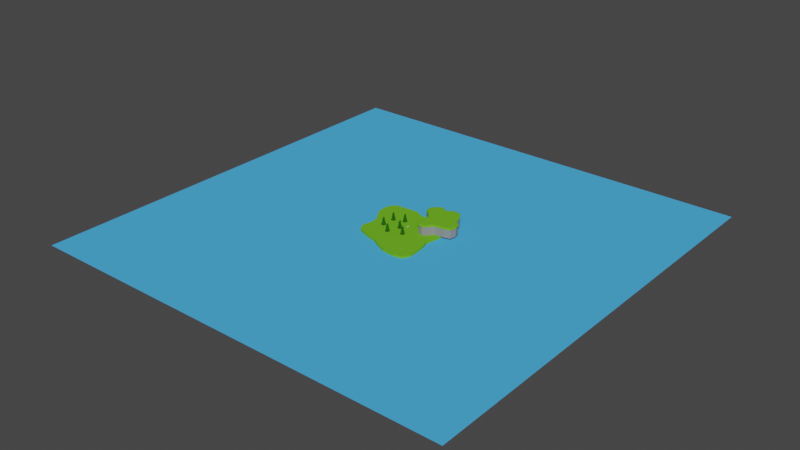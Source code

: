 # Source: env1.blend  (saved by Blender 2.81.16; exported with 4.5.12 LTS)
import bpy
from mathutils import Matrix  # noqa: F401  (used for matrix-valued properties, if any)

bpy.ops.wm.read_factory_settings(use_empty=True)
scene = bpy.context.scene
scene.name = 'Scene'

# ---- collections
col_collection = bpy.data.collections.new('Collection'); scene.collection.children.link(col_collection)
col_trees = bpy.data.collections.new('Trees'); scene.collection.children.link(col_trees)

# ---- materials (node trees are filled in below, after node groups)
mat_ground = bpy.data.materials.new('Ground')
mat_ground.use_transparent_shadow = False
mat_water = bpy.data.materials.new('Water')
mat_water.use_transparent_shadow = False
mat_leaves = bpy.data.materials.new('Leaves')
mat_leaves.use_transparent_shadow = False
mat_bark = bpy.data.materials.new('Bark')
mat_bark.use_transparent_shadow = False
mat_leaves_001 = bpy.data.materials.new('Leaves.001')
mat_leaves_001.use_transparent_shadow = False
mat_bark_001 = bpy.data.materials.new('Bark.001')
mat_bark_001.use_transparent_shadow = False
mat_leaves_002 = bpy.data.materials.new('Leaves.002')
mat_leaves_002.use_transparent_shadow = False
mat_bark_002 = bpy.data.materials.new('Bark.002')
mat_bark_002.use_transparent_shadow = False
mat_leaves_003 = bpy.data.materials.new('Leaves.003')
mat_leaves_003.use_transparent_shadow = False
mat_bark_003 = bpy.data.materials.new('Bark.003')
mat_bark_003.use_transparent_shadow = False
mat_leaves_004 = bpy.data.materials.new('Leaves.004')
mat_leaves_004.use_transparent_shadow = False
mat_bark_004 = bpy.data.materials.new('Bark.004')
mat_bark_004.use_transparent_shadow = False
mat_leaves_005 = bpy.data.materials.new('Leaves.005')
mat_leaves_005.use_transparent_shadow = False
mat_bark_005 = bpy.data.materials.new('Bark.005')
mat_bark_005.use_transparent_shadow = False
mat_material_001 = bpy.data.materials.new('Material.001')
mat_material_001.use_transparent_shadow = False

# ---- material node trees
mat_ground.use_nodes = True; mat_ground.node_tree.nodes.clear()
_N = mat_ground.node_tree.nodes; _L = mat_ground.node_tree.links
n0 = _N.new('ShaderNodeOutputMaterial'); n0.name = 'Material Output'; n0.location = (300, 300)
n1 = _N.new('ShaderNodeBsdfPrincipled'); n1.name = 'Principled BSDF'; n1.location = (10, 300)
n1.distribution = 'GGX'
n1.subsurface_method = 'BURLEY'
n1.inputs[0].default_value = (0.1559, 0.4793, 0.02122, 1.0)
n1.inputs[3].default_value = 1.45
n1.inputs[13].default_value = 0.0
n1.inputs[27].default_value = (0.0, 0.0, 0.0, 1.0)
n1.inputs[28].default_value = 1.0
_L.new(n1.outputs[0], n0.inputs[0])
n0.is_active_output = True
mat_water.use_nodes = True; mat_water.node_tree.nodes.clear()
_N = mat_water.node_tree.nodes; _L = mat_water.node_tree.links
n0 = _N.new('ShaderNodeOutputMaterial'); n0.name = 'Material Output'; n0.location = (300, 300)
n1 = _N.new('ShaderNodeBsdfPrincipled'); n1.name = 'Principled BSDF'; n1.location = (10, 300)
n1.distribution = 'GGX'
n1.subsurface_method = 'BURLEY'
n1.inputs[0].default_value = (0.07421, 0.4397, 0.8963, 1.0)
n1.inputs[3].default_value = 1.45
n1.inputs[13].default_value = 0.0
n1.inputs[27].default_value = (0.0, 0.0, 0.0, 1.0)
n1.inputs[28].default_value = 1.0
_L.new(n1.outputs[0], n0.inputs[0])
n0.is_active_output = True
mat_leaves.use_nodes = True; mat_leaves.node_tree.nodes.clear()
_N = mat_leaves.node_tree.nodes; _L = mat_leaves.node_tree.links
n0 = _N.new('ShaderNodeOutputMaterial'); n0.name = 'Material Output'; n0.location = (300, 300)
n1 = _N.new('ShaderNodeBsdfPrincipled'); n1.name = 'Principled BSDF'; n1.location = (10, 300)
n1.distribution = 'GGX'
n1.subsurface_method = 'BURLEY'
n1.inputs[0].default_value = (0.01764, 0.1095, 0.006049, 1.0)
n1.inputs[3].default_value = 1.45
n1.inputs[13].default_value = 0.0
n1.inputs[27].default_value = (0.0, 0.0, 0.0, 1.0)
n1.inputs[28].default_value = 1.0
_L.new(n1.outputs[0], n0.inputs[0])
n0.is_active_output = True
mat_bark.use_nodes = True; mat_bark.node_tree.nodes.clear()
_N = mat_bark.node_tree.nodes; _L = mat_bark.node_tree.links
n0 = _N.new('ShaderNodeOutputMaterial'); n0.name = 'Material Output'; n0.location = (300, 300)
n1 = _N.new('ShaderNodeBsdfPrincipled'); n1.name = 'Principled BSDF'; n1.location = (10, 300)
n1.distribution = 'GGX'
n1.subsurface_method = 'BURLEY'
n1.inputs[0].default_value = (0.2346, 0.09759, 0.02843, 1.0)
n1.inputs[3].default_value = 1.45
n1.inputs[13].default_value = 0.0
n1.inputs[27].default_value = (0.0, 0.0, 0.0, 1.0)
n1.inputs[28].default_value = 1.0
_L.new(n1.outputs[0], n0.inputs[0])
n0.is_active_output = True
mat_leaves_001.use_nodes = True; mat_leaves_001.node_tree.nodes.clear()
_N = mat_leaves_001.node_tree.nodes; _L = mat_leaves_001.node_tree.links
n0 = _N.new('ShaderNodeOutputMaterial'); n0.name = 'Material Output'; n0.location = (300, 300)
n1 = _N.new('ShaderNodeBsdfPrincipled'); n1.name = 'Principled BSDF'; n1.location = (10, 300)
n1.distribution = 'GGX'
n1.subsurface_method = 'BURLEY'
n1.inputs[0].default_value = (0.01764, 0.1095, 0.006049, 1.0)
n1.inputs[3].default_value = 1.45
n1.inputs[13].default_value = 0.0
n1.inputs[27].default_value = (0.0, 0.0, 0.0, 1.0)
n1.inputs[28].default_value = 1.0
_L.new(n1.outputs[0], n0.inputs[0])
n0.is_active_output = True
mat_bark_001.use_nodes = True; mat_bark_001.node_tree.nodes.clear()
_N = mat_bark_001.node_tree.nodes; _L = mat_bark_001.node_tree.links
n0 = _N.new('ShaderNodeOutputMaterial'); n0.name = 'Material Output'; n0.location = (300, 300)
n1 = _N.new('ShaderNodeBsdfPrincipled'); n1.name = 'Principled BSDF'; n1.location = (10, 300)
n1.distribution = 'GGX'
n1.subsurface_method = 'BURLEY'
n1.inputs[0].default_value = (0.2346, 0.09759, 0.02843, 1.0)
n1.inputs[3].default_value = 1.45
n1.inputs[13].default_value = 0.0
n1.inputs[27].default_value = (0.0, 0.0, 0.0, 1.0)
n1.inputs[28].default_value = 1.0
_L.new(n1.outputs[0], n0.inputs[0])
n0.is_active_output = True
mat_leaves_002.use_nodes = True; mat_leaves_002.node_tree.nodes.clear()
_N = mat_leaves_002.node_tree.nodes; _L = mat_leaves_002.node_tree.links
n0 = _N.new('ShaderNodeOutputMaterial'); n0.name = 'Material Output'; n0.location = (300, 300)
n1 = _N.new('ShaderNodeBsdfPrincipled'); n1.name = 'Principled BSDF'; n1.location = (10, 300)
n1.distribution = 'GGX'
n1.subsurface_method = 'BURLEY'
n1.inputs[0].default_value = (0.01764, 0.1095, 0.006049, 1.0)
n1.inputs[3].default_value = 1.45
n1.inputs[13].default_value = 0.0
n1.inputs[27].default_value = (0.0, 0.0, 0.0, 1.0)
n1.inputs[28].default_value = 1.0
_L.new(n1.outputs[0], n0.inputs[0])
n0.is_active_output = True
mat_bark_002.use_nodes = True; mat_bark_002.node_tree.nodes.clear()
_N = mat_bark_002.node_tree.nodes; _L = mat_bark_002.node_tree.links
n0 = _N.new('ShaderNodeOutputMaterial'); n0.name = 'Material Output'; n0.location = (300, 300)
n1 = _N.new('ShaderNodeBsdfPrincipled'); n1.name = 'Principled BSDF'; n1.location = (10, 300)
n1.distribution = 'GGX'
n1.subsurface_method = 'BURLEY'
n1.inputs[0].default_value = (0.2346, 0.09759, 0.02843, 1.0)
n1.inputs[3].default_value = 1.45
n1.inputs[13].default_value = 0.0
n1.inputs[27].default_value = (0.0, 0.0, 0.0, 1.0)
n1.inputs[28].default_value = 1.0
_L.new(n1.outputs[0], n0.inputs[0])
n0.is_active_output = True
mat_leaves_003.use_nodes = True; mat_leaves_003.node_tree.nodes.clear()
_N = mat_leaves_003.node_tree.nodes; _L = mat_leaves_003.node_tree.links
n0 = _N.new('ShaderNodeOutputMaterial'); n0.name = 'Material Output'; n0.location = (300, 300)
n1 = _N.new('ShaderNodeBsdfPrincipled'); n1.name = 'Principled BSDF'; n1.location = (10, 300)
n1.distribution = 'GGX'
n1.subsurface_method = 'BURLEY'
n1.inputs[0].default_value = (0.01764, 0.1095, 0.006049, 1.0)
n1.inputs[3].default_value = 1.45
n1.inputs[13].default_value = 0.0
n1.inputs[27].default_value = (0.0, 0.0, 0.0, 1.0)
n1.inputs[28].default_value = 1.0
_L.new(n1.outputs[0], n0.inputs[0])
n0.is_active_output = True
mat_bark_003.use_nodes = True; mat_bark_003.node_tree.nodes.clear()
_N = mat_bark_003.node_tree.nodes; _L = mat_bark_003.node_tree.links
n0 = _N.new('ShaderNodeOutputMaterial'); n0.name = 'Material Output'; n0.location = (300, 300)
n1 = _N.new('ShaderNodeBsdfPrincipled'); n1.name = 'Principled BSDF'; n1.location = (10, 300)
n1.distribution = 'GGX'
n1.subsurface_method = 'BURLEY'
n1.inputs[0].default_value = (0.2346, 0.09759, 0.02843, 1.0)
n1.inputs[3].default_value = 1.45
n1.inputs[13].default_value = 0.0
n1.inputs[27].default_value = (0.0, 0.0, 0.0, 1.0)
n1.inputs[28].default_value = 1.0
_L.new(n1.outputs[0], n0.inputs[0])
n0.is_active_output = True
mat_leaves_004.use_nodes = True; mat_leaves_004.node_tree.nodes.clear()
_N = mat_leaves_004.node_tree.nodes; _L = mat_leaves_004.node_tree.links
n0 = _N.new('ShaderNodeOutputMaterial'); n0.name = 'Material Output'; n0.location = (300, 300)
n1 = _N.new('ShaderNodeBsdfPrincipled'); n1.name = 'Principled BSDF'; n1.location = (10, 300)
n1.distribution = 'GGX'
n1.subsurface_method = 'BURLEY'
n1.inputs[0].default_value = (0.01764, 0.1095, 0.006049, 1.0)
n1.inputs[3].default_value = 1.45
n1.inputs[13].default_value = 0.0
n1.inputs[27].default_value = (0.0, 0.0, 0.0, 1.0)
n1.inputs[28].default_value = 1.0
_L.new(n1.outputs[0], n0.inputs[0])
n0.is_active_output = True
mat_bark_004.use_nodes = True; mat_bark_004.node_tree.nodes.clear()
_N = mat_bark_004.node_tree.nodes; _L = mat_bark_004.node_tree.links
n0 = _N.new('ShaderNodeOutputMaterial'); n0.name = 'Material Output'; n0.location = (300, 300)
n1 = _N.new('ShaderNodeBsdfPrincipled'); n1.name = 'Principled BSDF'; n1.location = (10, 300)
n1.distribution = 'GGX'
n1.subsurface_method = 'BURLEY'
n1.inputs[0].default_value = (0.2346, 0.09759, 0.02843, 1.0)
n1.inputs[3].default_value = 1.45
n1.inputs[13].default_value = 0.0
n1.inputs[27].default_value = (0.0, 0.0, 0.0, 1.0)
n1.inputs[28].default_value = 1.0
_L.new(n1.outputs[0], n0.inputs[0])
n0.is_active_output = True
mat_leaves_005.use_nodes = True; mat_leaves_005.node_tree.nodes.clear()
_N = mat_leaves_005.node_tree.nodes; _L = mat_leaves_005.node_tree.links
n0 = _N.new('ShaderNodeOutputMaterial'); n0.name = 'Material Output'; n0.location = (300, 300)
n1 = _N.new('ShaderNodeBsdfPrincipled'); n1.name = 'Principled BSDF'; n1.location = (10, 300)
n1.distribution = 'GGX'
n1.subsurface_method = 'BURLEY'
n1.inputs[0].default_value = (0.01764, 0.1095, 0.006049, 1.0)
n1.inputs[3].default_value = 1.45
n1.inputs[13].default_value = 0.0
n1.inputs[27].default_value = (0.0, 0.0, 0.0, 1.0)
n1.inputs[28].default_value = 1.0
_L.new(n1.outputs[0], n0.inputs[0])
n0.is_active_output = True
mat_bark_005.use_nodes = True; mat_bark_005.node_tree.nodes.clear()
_N = mat_bark_005.node_tree.nodes; _L = mat_bark_005.node_tree.links
n0 = _N.new('ShaderNodeOutputMaterial'); n0.name = 'Material Output'; n0.location = (300, 300)
n1 = _N.new('ShaderNodeBsdfPrincipled'); n1.name = 'Principled BSDF'; n1.location = (10, 300)
n1.distribution = 'GGX'
n1.subsurface_method = 'BURLEY'
n1.inputs[0].default_value = (0.2346, 0.09759, 0.02843, 1.0)
n1.inputs[3].default_value = 1.45
n1.inputs[13].default_value = 0.0
n1.inputs[27].default_value = (0.0, 0.0, 0.0, 1.0)
n1.inputs[28].default_value = 1.0
_L.new(n1.outputs[0], n0.inputs[0])
n0.is_active_output = True
mat_material_001.use_nodes = True; mat_material_001.node_tree.nodes.clear()
_N = mat_material_001.node_tree.nodes; _L = mat_material_001.node_tree.links
n0 = _N.new('ShaderNodeOutputMaterial'); n0.name = 'Material Output'; n0.location = (300, 300)
n1 = _N.new('ShaderNodeBsdfPrincipled'); n1.name = 'Principled BSDF'; n1.location = (10, 300)
n1.distribution = 'GGX'
n1.subsurface_method = 'BURLEY'
n1.inputs[0].default_value = (0.2668, 0.2668, 0.2668, 1.0)
n1.inputs[3].default_value = 1.45
n1.inputs[27].default_value = (0.0, 0.0, 0.0, 1.0)
n1.inputs[28].default_value = 1.0
_L.new(n1.outputs[0], n0.inputs[0])
n0.is_active_output = True

# ---- world
world_world = bpy.data.worlds.new('World'); scene.world = world_world
world_world.use_nodes = True; world_world.node_tree.nodes.clear()
_N = world_world.node_tree.nodes; _L = world_world.node_tree.links
n0 = _N.new('ShaderNodeOutputWorld'); n0.name = 'World Output'; n0.location = (300, 300)
n1 = _N.new('ShaderNodeBackground'); n1.name = 'Background'; n1.location = (10, 300)
n1.inputs[0].default_value = (0.05088, 0.05088, 0.05088, 1.0)
_L.new(n1.outputs[0], n0.inputs[0])
n0.is_active_output = True
world_world.color = (0.05088, 0.05088, 0.05088)
world_world.use_sun_shadow = False
world_world.sun_shadow_jitter_overblur = 0.0

# ---- meshes
me_plane = bpy.data.meshes.new('Plane')
me_plane.from_pydata([(-0.2268, 0.8488, 0.0), (-0.4875, 0.8348, 0.0), (-0.7852, 0.8077, 0.0), (-0.03744, 0.7594, 0.0), (-0.7852, 0.8077, -0.05), (-0.4875, 0.8348, -0.05), (-0.2268, 0.8488, -0.05), (-0.03744, 0.7594, -0.05), (0.2046, 0.7624, -0.05), (0.4703, 0.8106, -0.05), (0.7451, 0.7975, -0.05), (0.865, 0.5824, -0.05), (0.849, 0.2464, -0.05), (0.7839, -0.104, -0.05), (0.8409, -0.2914, -0.05), (0.8689, -0.5045, -0.05), (0.8767, -0.7253, -0.05), (0.8023, -0.8837, -0.05), (0.6047, -0.9369, -0.05), (0.3123, -0.9044, -0.05), (0.1022, -0.8112, -0.05), (-0.09192, -0.7031, -0.05), (-0.09192, -0.7031, -0.05), (-0.2914, -0.6465, -0.05), (-0.439, -0.6003, -0.05), (-0.6239, -0.5257, -0.05), (-0.7268, -0.3626, -0.05), (-0.6678, -0.1222, -0.05), (-0.6795, 0.02607, -0.05), (-0.7953, 0.2136, -0.05), (-0.8909, 0.3912, -0.05), (-0.894, 0.6198, -0.05), (0.2046, 0.7624, 0.0), (0.4703, 0.8106, 0.0), (0.7451, 0.7975, 0.0), (0.865, 0.5824, 0.0), (0.849, 0.2464, 0.0), (0.7839, -0.104, 0.0), (0.8409, -0.2914, 0.0), (0.8689, -0.5045, 0.0), (0.8767, -0.7253, 0.0), (0.8023, -0.8837, 0.0), (0.6047, -0.9369, 0.0), (0.3123, -0.9044, 0.0), (0.1022, -0.8112, 0.0), (-0.09192, -0.7031, 0.0), (-0.09192, -0.7031, 0.0), (-0.2914, -0.6465, 0.0), (-0.439, -0.6003, 0.0), (-0.6239, -0.5257, 0.0), (-0.7268, -0.3626, 0.0), (-0.6678, -0.1222, 0.0), (-0.6795, 0.02607, 0.0), (-0.7953, 0.2136, 0.0), (-0.8909, 0.3912, 0.0), (-0.894, 0.6198, 0.0)], [], [(39, 38, 37, 36, 35, 34, 33, 32, 3, 0, 1, 2, 55, 54, 53, 52, 51, 50, 49, 48, 47, 46, 45, 44, 43, 42, 41, 40), (30, 29, 53, 54), (16, 15, 39, 40), (15, 16, 17, 18, 19, 20, 21, 22, 23, 24, 25, 26, 27, 28, 29, 30, 31, 4, 5, 6, 7, 8, 9, 10, 11, 12, 13, 14), (17, 16, 40, 41), (31, 30, 54, 55), (18, 17, 41, 42), (5, 4, 2, 1), (4, 31, 55, 2), (19, 18, 42, 43), (6, 5, 1, 0), (20, 19, 43, 44), (7, 6, 0, 3), (21, 20, 44, 45), (8, 7, 3, 32), (22, 21, 45, 46), (9, 8, 32, 33), (23, 22, 46, 47), (10, 9, 33, 34), (24, 23, 47, 48), (11, 10, 34, 35), (25, 24, 48, 49), (12, 11, 35, 36), (26, 25, 49, 50), (13, 12, 36, 37), (27, 26, 50, 51), (14, 13, 37, 38), (28, 27, 51, 52), (15, 14, 38, 39), (29, 28, 52, 53)])
_uv = me_plane.uv_layers.new(name='UVMap')
_uv.uv.foreach_set('vector', [0.9345, 0.2477, 0.9204, 0.3543, 0.892, 0.448, 0.9245, 0.6232, 0.9325, 0.7912, 0.8726, 0.8987, 0.7352, 0.9053, 0.6023, 0.8812, 0.4813, 0.8797, 0.3866, 0.9244, 0.2562, 0.9174, 0.1074, 0.9039, 0.05301, 0.8099, 0.05454, 0.6956, 0.1024, 0.6068, 0.1603, 0.513, 0.1661, 0.4389, 0.1366, 0.3187, 0.1881, 0.2372, 0.2805, 0.1998, 0.3543, 0.1767, 0.454, 0.1485, 0.454, 0.1485, 0.5511, 0.09441, 0.6561, 0.0478, 0.8024, 0.03153, 0.9012, 0.05817, 0.9383, 0.1374, 0.05454, 0.6956, 0.1024, 0.6068, 0.1024, 0.6068, 0.05454, 0.6956, 0.9383, 0.1374, 0.9345, 0.2477, 0.9345, 0.2477, 0.9383, 0.1374, 0.9345, 0.2477, 0.9383, 0.1374, 0.9012, 0.05817, 0.8024, 0.03153, 0.6561, 0.0478, 0.5511, 0.09441, 0.454, 0.1485, 0.454, 0.1485, 0.3543, 0.1767, 0.2805, 0.1998, 0.1881, 0.2372, 0.1366, 0.3187, 0.1661, 0.4389, 0.1603, 0.513, 0.1024, 0.6068, 0.05454, 0.6956, 0.05301, 0.8099, 0.1074, 0.9039, 0.2562, 0.9174, 0.3866, 0.9244, 0.4813, 0.8797, 0.6023, 0.8812, 0.7352, 0.9053, 0.8726, 0.8987, 0.9325, 0.7912, 0.9245, 0.6232, 0.892, 0.448, 0.9204, 0.3543, 0.9012, 0.05817, 0.9383, 0.1374, 0.9383, 0.1374, 0.9012, 0.05817, 0.05301, 0.8099, 0.05454, 0.6956, 0.05454, 0.6956, 0.05301, 0.8099, 0.8024, 0.03153, 0.9012, 0.05817, 0.9012, 0.05817, 0.8024, 0.03153, 0.2562, 0.9174, 0.1074, 0.9039, 0.1074, 0.9039, 0.2562, 0.9174, 0.1074, 0.9039, 0.05301, 0.8099, 0.05301, 0.8099, 0.1074, 0.9039, 0.6561, 0.0478, 0.8024, 0.03153, 0.8024, 0.03153, 0.6561, 0.0478, 0.3866, 0.9244, 0.2562, 0.9174, 0.2562, 0.9174, 0.3866, 0.9244, 0.5511, 0.09441, 0.6561, 0.0478, 0.6561, 0.0478, 0.5511, 0.09441, 0.4813, 0.8797, 0.3866, 0.9244, 0.3866, 0.9244, 0.4813, 0.8797, 0.454, 0.1485, 0.5511, 0.09441, 0.5511, 0.09441, 0.454, 0.1485, 0.6023, 0.8812, 0.4813, 0.8797, 0.4813, 0.8797, 0.6023, 0.8812, 0.454, 0.1485, 0.454, 0.1485, 0.454, 0.1485, 0.454, 0.1485, 0.7352, 0.9053, 0.6023, 0.8812, 0.6023, 0.8812, 0.7352, 0.9053, 0.3543, 0.1767, 0.454, 0.1485, 0.454, 0.1485, 0.3543, 0.1767, 0.8726, 0.8987, 0.7352, 0.9053, 0.7352, 0.9053, 0.8726, 0.8987, 0.2805, 0.1998, 0.3543, 0.1767, 0.3543, 0.1767, 0.2805, 0.1998, 0.9325, 0.7912, 0.8726, 0.8987, 0.8726, 0.8987, 0.9325, 0.7912, 0.1881, 0.2372, 0.2805, 0.1998, 0.2805, 0.1998, 0.1881, 0.2372, 0.9245, 0.6232, 0.9325, 0.7912, 0.9325, 0.7912, 0.9245, 0.6232, 0.1366, 0.3187, 0.1881, 0.2372, 0.1881, 0.2372, 0.1366, 0.3187, 0.892, 0.448, 0.9245, 0.6232, 0.9245, 0.6232, 0.892, 0.448, 0.1661, 0.4389, 0.1366, 0.3187, 0.1366, 0.3187, 0.1661, 0.4389, 0.9204, 0.3543, 0.892, 0.448, 0.892, 0.448, 0.9204, 0.3543, 0.1603, 0.513, 0.1661, 0.4389, 0.1661, 0.4389, 0.1603, 0.513, 0.9345, 0.2477, 0.9204, 0.3543, 0.9204, 0.3543, 0.9345, 0.2477, 0.1024, 0.6068, 0.1603, 0.513, 0.1603, 0.513, 0.1024, 0.6068])
me_plane.materials.append(mat_ground)
me_plane.use_remesh_fix_poles = True
me_plane.use_remesh_preserve_attributes = False
me_plane.use_mirror_vertex_groups = False
me_plane.update()
me_plane_001 = bpy.data.meshes.new('Plane.001')
me_plane_001.from_pydata([(-1.0, -1.0, 0.0), (1.0, -1.0, 0.0), (-1.0, 1.0, 0.0), (1.0, 1.0, 0.0)], [], [(0, 1, 3, 2)])
_uv = me_plane_001.uv_layers.new(name='UVMap')
_uv.uv.foreach_set('vector', [0.0, 0.0, 1.0, 0.0, 1.0, 1.0, 0.0, 1.0])
me_plane_001.materials.append(mat_water)
me_plane_001.use_remesh_fix_poles = True
me_plane_001.use_remesh_preserve_attributes = False
me_plane_001.use_mirror_vertex_groups = False
me_plane_001.update()
me_plane_002 = bpy.data.meshes.new('Plane.002')
me_plane_002.from_pydata([(-0.1606, 0.006744, 0.0), (0.17, 0.003579, 0.0), (0.2166, 0.3517, 0.0), (0.2552, 0.7284, 0.0), (0.241, 1.115, 0.0), (0.1517, 1.342, 0.0), (0.005688, 1.456, 0.0), (-0.1343, 1.349, 0.0), (-0.2093, 1.108, 0.0), (-0.2337, 0.7727, 0.0), (-0.2113, 0.3549, 0.0), (-0.002189, 0.005227, 0.0), (0.001076, 1.336, 0.0), (-0.002089, 1.114, 0.0), (-0.01158, 0.7563, 0.0), (-0.01158, 0.3543, 0.0)], [], [(4, 5, 6, 12, 13, 14, 15, 11, 1, 2, 3), (11, 15, 14, 13, 12, 6, 7, 8, 9, 10, 0)])
_uv = me_plane_002.uv_layers.new(name='UVMap')
_uv.uv.foreach_set('vector', [0.6778, 0.7974, 0.6081, 0.9114, 0.5037, 0.9699, 0.511, 0.9094, 0.5152, 0.801, 0.5139, 0.616, 0.5215, 0.4114, 0.5049, 0.2403, 0.6335, 0.242, 0.692, 0.4018, 0.711, 0.5996, 0.5049, 0.2403, 0.5215, 0.4114, 0.5139, 0.616, 0.5152, 0.801, 0.511, 0.9094, 0.5037, 0.9699, 0.4341, 0.9146, 0.3787, 0.8133, 0.3455, 0.6218, 0.4008, 0.4129, 0.3866, 0.2388])
me_plane_002.use_remesh_fix_poles = True
me_plane_002.use_remesh_preserve_attributes = False
me_plane_002.use_mirror_vertex_groups = False
me_plane_002.update()
me_cone_004 = bpy.data.meshes.new('Cone.004')
me_cone_004.from_pydata([(-0.03301, -0.01927, 2.206), (-0.6071, -0.693, 0.5247), (-0.8023, -0.8697, 0.6845), (-0.8314, 0.3437, 0.5062), (-1.085, 0.4378, 0.6612), (0.07531, 0.8792, 0.5873), (0.05837, 1.113, 0.7635), (0.86, 0.1735, 0.6559), (1.048, 0.2231, 0.8501), (0.4382, -0.7982, 0.6172), (0.516, -1.002, 0.8012), (0.08254, 0.07269, 4.25), (-0.0115, 0.5905, 2.849), (-0.01409, 0.6514, 2.931), (0.5537, 0.1332, 2.866), (0.6109, 0.1457, 2.949), (0.2961, -0.5445, 2.809), (0.3261, -0.6038, 2.886), (-0.4283, -0.5061, 2.757), (-0.475, -0.5612, 2.83), (-0.6184, 0.1955, 2.782), (-0.6852, 0.2146, 2.857), (-0.03301, -0.01927, 3.541), (-0.07225, 0.6536, 1.479), (-0.058, 0.8536, 1.675), (0.5972, 0.2017, 1.457), (0.7863, 0.2836, 1.647), (0.3807, -0.5704, 1.556), (0.5133, -0.6901, 1.772), (-0.4225, -0.5957, 1.64), (-0.4997, -0.722, 1.879), (-0.7024, 0.1608, 1.593), (-0.8528, 0.232, 1.819), (-0.02209, 0.3689, -0.1137), (-0.06048, 0.1607, 1.377), (0.3349, 0.1096, -0.1137), (0.125, 0.08175, 1.377), (0.1985, -0.3101, -0.1137), (0.1072, -0.1191, 1.377), (-0.2427, -0.3101, -0.1137), (-0.08928, -0.1642, 1.377), (-0.3791, 0.1096, -0.1137), (-0.1929, 0.008731, 1.377)], [], [(10, 0, 2), (6, 0, 8), (8, 0, 10), (4, 0, 6), (2, 0, 4), (2, 4, 3, 1), (4, 6, 5, 3), (6, 8, 7, 5), (8, 10, 9, 7), (10, 2, 1, 9), (1, 3, 5, 7, 9), (21, 11, 13), (17, 11, 19), (19, 11, 21), (15, 11, 17), (13, 11, 15), (13, 15, 14, 12), (15, 17, 16, 14), (17, 19, 18, 16), (19, 21, 20, 18), (21, 13, 12, 20), (12, 14, 16, 18, 20), (32, 22, 24), (28, 22, 30), (30, 22, 32), (26, 22, 28), (24, 22, 26), (24, 26, 25, 23), (26, 28, 27, 25), (28, 30, 29, 27), (30, 32, 31, 29), (32, 24, 23, 31), (23, 25, 27, 29, 31), (33, 34, 36, 35), (35, 36, 38, 37), (37, 38, 40, 39), (36, 34, 42, 40, 38), (39, 40, 42, 41), (41, 42, 34, 33), (33, 35, 37, 39, 41)])
me_cone_004.polygons.foreach_set('material_index', [0, 0, 0, 0, 0, 0, 0, 0, 0, 0, 0, 0, 0, 0, 0, 0, 0, 0, 0, 0, 0, 0, 0, 0, 0, 0, 0, 0, 0, 0, 0, 0, 0, 1, 1, 1, 1, 1, 1, 1])
_uv = me_cone_004.uv_layers.new(name='UVMap')
_uv.uv.foreach_set('vector', [0.04697, 0.316, 0.25, 0.25, 0.25, 0.4635, 0.3755, 0.07729, 0.25, 0.25, 0.1245, 0.07729, 0.1245, 0.07729, 0.25, 0.25, 0.04697, 0.316, 0.453, 0.316, 0.25, 0.25, 0.3755, 0.07729, 0.25, 0.4635, 0.25, 0.25, 0.453, 0.316, 0.25, 0.4635, 0.453, 0.316, 0.4446, 0.3486, 0.2836, 0.4656, 0.453, 0.316, 0.3755, 0.07729, 0.4039, 0.09538, 0.4654, 0.2846, 0.3755, 0.07729, 0.1245, 0.07729, 0.1505, 0.05584, 0.3495, 0.05584, 0.1245, 0.07729, 0.04697, 0.316, 0.03459, 0.2846, 0.09608, 0.09538, 0.04697, 0.316, 0.25, 0.4635, 0.2164, 0.4656, 0.05538, 0.3486, 0.75, 0.4193, 0.911, 0.3023, 0.8495, 0.1131, 0.6505, 0.1131, 0.589, 0.3023, 0.03414, 0.3201, 0.25, 0.25, 0.25, 0.477, 0.3834, 0.06638, 0.25, 0.25, 0.1166, 0.06638, 0.1166, 0.06638, 0.25, 0.25, 0.03414, 0.3201, 0.4659, 0.3201, 0.25, 0.25, 0.3834, 0.06638, 0.25, 0.477, 0.25, 0.25, 0.4659, 0.3201, 0.25, 0.477, 0.4659, 0.3201, 0.4617, 0.3362, 0.2665, 0.478, 0.4659, 0.3201, 0.3834, 0.06638, 0.3974, 0.07527, 0.4719, 0.3047, 0.3834, 0.06638, 0.1166, 0.06638, 0.1294, 0.05584, 0.3706, 0.05584, 0.1166, 0.06638, 0.03414, 0.3201, 0.02806, 0.3047, 0.1026, 0.07527, 0.03414, 0.3201, 0.25, 0.477, 0.2335, 0.478, 0.03827, 0.3362, 0.75, 0.4552, 0.9452, 0.3134, 0.8706, 0.08395, 0.6294, 0.08395, 0.5548, 0.3134, 0.04697, 0.316, 0.25, 0.25, 0.25, 0.4635, 0.3755, 0.07729, 0.25, 0.25, 0.1245, 0.07729, 0.1245, 0.07729, 0.25, 0.25, 0.04697, 0.316, 0.453, 0.316, 0.25, 0.25, 0.3755, 0.07729, 0.25, 0.4635, 0.25, 0.25, 0.453, 0.316, 0.25, 0.4635, 0.453, 0.316, 0.4446, 0.3486, 0.2836, 0.4656, 0.453, 0.316, 0.3755, 0.07729, 0.4039, 0.09538, 0.4654, 0.2846, 0.3755, 0.07729, 0.1245, 0.07729, 0.1505, 0.05584, 0.3495, 0.05584, 0.1245, 0.07729, 0.04697, 0.316, 0.03459, 0.2846, 0.09608, 0.09538, 0.04697, 0.316, 0.25, 0.4635, 0.2164, 0.4656, 0.05538, 0.3486, 0.75, 0.4193, 0.911, 0.3023, 0.8495, 0.1131, 0.6505, 0.1131, 0.589, 0.3023, 1.0, 0.5, 1.0, 1.0, 0.8, 1.0, 0.8, 0.5, 0.8, 0.5, 0.8, 1.0, 0.6, 1.0, 0.6, 0.5, 0.6, 0.5, 0.6, 1.0, 0.4, 1.0, 0.4, 0.5, 0.4783, 0.3242, 0.25, 0.49, 0.02175, 0.3242, 0.1089, 0.05584, 0.3911, 0.05584, 0.4, 0.5, 0.4, 1.0, 0.2, 1.0, 0.2, 0.5, 0.2, 0.5, 0.2, 1.0, 2.98e-08, 1.0, 2.98e-08, 0.5, 0.75, 0.49, 0.9783, 0.3242, 0.8911, 0.05584, 0.6089, 0.05584, 0.5217, 0.3242])
me_cone_004.materials.append(mat_leaves)
me_cone_004.materials.append(mat_bark)
me_cone_004.use_remesh_fix_poles = True
me_cone_004.use_remesh_preserve_attributes = False
me_cone_004.use_mirror_vertex_groups = False
me_cone_004.update()
me_cone_000 = bpy.data.meshes.new('Cone.000')
me_cone_000.from_pydata([(-0.03301, -0.01927, 2.206), (-0.6071, -0.693, 0.5247), (-0.8023, -0.8697, 0.6845), (-0.8314, 0.3437, 0.5062), (-1.085, 0.4378, 0.6612), (0.07531, 0.8792, 0.5873), (0.05837, 1.113, 0.7635), (0.86, 0.1735, 0.6559), (1.048, 0.2231, 0.8501), (0.4382, -0.7982, 0.6172), (0.516, -1.002, 0.8012), (0.08254, 0.07269, 4.25), (-0.0115, 0.5905, 2.849), (-0.01409, 0.6514, 2.931), (0.5537, 0.1332, 2.866), (0.6109, 0.1457, 2.949), (0.2961, -0.5445, 2.809), (0.3261, -0.6038, 2.886), (-0.4283, -0.5061, 2.757), (-0.475, -0.5612, 2.83), (-0.6184, 0.1955, 2.782), (-0.6852, 0.2146, 2.857), (-0.03301, -0.01927, 3.541), (-0.07225, 0.6536, 1.479), (-0.058, 0.8536, 1.675), (0.5972, 0.2017, 1.457), (0.7863, 0.2836, 1.647), (0.3807, -0.5704, 1.556), (0.5133, -0.6901, 1.772), (-0.4225, -0.5957, 1.64), (-0.4997, -0.722, 1.879), (-0.7024, 0.1608, 1.593), (-0.8528, 0.232, 1.819), (-0.02209, 0.3689, -0.1137), (-0.06048, 0.1607, 1.377), (0.3349, 0.1096, -0.1137), (0.125, 0.08175, 1.377), (0.1985, -0.3101, -0.1137), (0.1072, -0.1191, 1.377), (-0.2427, -0.3101, -0.1137), (-0.08928, -0.1642, 1.377), (-0.3791, 0.1096, -0.1137), (-0.1929, 0.008731, 1.377)], [], [(10, 0, 2), (6, 0, 8), (8, 0, 10), (4, 0, 6), (2, 0, 4), (2, 4, 3, 1), (4, 6, 5, 3), (6, 8, 7, 5), (8, 10, 9, 7), (10, 2, 1, 9), (1, 3, 5, 7, 9), (21, 11, 13), (17, 11, 19), (19, 11, 21), (15, 11, 17), (13, 11, 15), (13, 15, 14, 12), (15, 17, 16, 14), (17, 19, 18, 16), (19, 21, 20, 18), (21, 13, 12, 20), (12, 14, 16, 18, 20), (32, 22, 24), (28, 22, 30), (30, 22, 32), (26, 22, 28), (24, 22, 26), (24, 26, 25, 23), (26, 28, 27, 25), (28, 30, 29, 27), (30, 32, 31, 29), (32, 24, 23, 31), (23, 25, 27, 29, 31), (33, 34, 36, 35), (35, 36, 38, 37), (37, 38, 40, 39), (36, 34, 42, 40, 38), (39, 40, 42, 41), (41, 42, 34, 33), (33, 35, 37, 39, 41)])
me_cone_000.polygons.foreach_set('material_index', [0, 0, 0, 0, 0, 0, 0, 0, 0, 0, 0, 0, 0, 0, 0, 0, 0, 0, 0, 0, 0, 0, 0, 0, 0, 0, 0, 0, 0, 0, 0, 0, 0, 1, 1, 1, 1, 1, 1, 1])
_uv = me_cone_000.uv_layers.new(name='UVMap')
_uv.uv.foreach_set('vector', [0.04697, 0.316, 0.25, 0.25, 0.25, 0.4635, 0.3755, 0.07729, 0.25, 0.25, 0.1245, 0.07729, 0.1245, 0.07729, 0.25, 0.25, 0.04697, 0.316, 0.453, 0.316, 0.25, 0.25, 0.3755, 0.07729, 0.25, 0.4635, 0.25, 0.25, 0.453, 0.316, 0.25, 0.4635, 0.453, 0.316, 0.4446, 0.3486, 0.2836, 0.4656, 0.453, 0.316, 0.3755, 0.07729, 0.4039, 0.09538, 0.4654, 0.2846, 0.3755, 0.07729, 0.1245, 0.07729, 0.1505, 0.05584, 0.3495, 0.05584, 0.1245, 0.07729, 0.04697, 0.316, 0.03459, 0.2846, 0.09608, 0.09538, 0.04697, 0.316, 0.25, 0.4635, 0.2164, 0.4656, 0.05538, 0.3486, 0.75, 0.4193, 0.911, 0.3023, 0.8495, 0.1131, 0.6505, 0.1131, 0.589, 0.3023, 0.03414, 0.3201, 0.25, 0.25, 0.25, 0.477, 0.3834, 0.06638, 0.25, 0.25, 0.1166, 0.06638, 0.1166, 0.06638, 0.25, 0.25, 0.03414, 0.3201, 0.4659, 0.3201, 0.25, 0.25, 0.3834, 0.06638, 0.25, 0.477, 0.25, 0.25, 0.4659, 0.3201, 0.25, 0.477, 0.4659, 0.3201, 0.4617, 0.3362, 0.2665, 0.478, 0.4659, 0.3201, 0.3834, 0.06638, 0.3974, 0.07527, 0.4719, 0.3047, 0.3834, 0.06638, 0.1166, 0.06638, 0.1294, 0.05584, 0.3706, 0.05584, 0.1166, 0.06638, 0.03414, 0.3201, 0.02806, 0.3047, 0.1026, 0.07527, 0.03414, 0.3201, 0.25, 0.477, 0.2335, 0.478, 0.03827, 0.3362, 0.75, 0.4552, 0.9452, 0.3134, 0.8706, 0.08395, 0.6294, 0.08395, 0.5548, 0.3134, 0.04697, 0.316, 0.25, 0.25, 0.25, 0.4635, 0.3755, 0.07729, 0.25, 0.25, 0.1245, 0.07729, 0.1245, 0.07729, 0.25, 0.25, 0.04697, 0.316, 0.453, 0.316, 0.25, 0.25, 0.3755, 0.07729, 0.25, 0.4635, 0.25, 0.25, 0.453, 0.316, 0.25, 0.4635, 0.453, 0.316, 0.4446, 0.3486, 0.2836, 0.4656, 0.453, 0.316, 0.3755, 0.07729, 0.4039, 0.09538, 0.4654, 0.2846, 0.3755, 0.07729, 0.1245, 0.07729, 0.1505, 0.05584, 0.3495, 0.05584, 0.1245, 0.07729, 0.04697, 0.316, 0.03459, 0.2846, 0.09608, 0.09538, 0.04697, 0.316, 0.25, 0.4635, 0.2164, 0.4656, 0.05538, 0.3486, 0.75, 0.4193, 0.911, 0.3023, 0.8495, 0.1131, 0.6505, 0.1131, 0.589, 0.3023, 1.0, 0.5, 1.0, 1.0, 0.8, 1.0, 0.8, 0.5, 0.8, 0.5, 0.8, 1.0, 0.6, 1.0, 0.6, 0.5, 0.6, 0.5, 0.6, 1.0, 0.4, 1.0, 0.4, 0.5, 0.4783, 0.3242, 0.25, 0.49, 0.02175, 0.3242, 0.1089, 0.05584, 0.3911, 0.05584, 0.4, 0.5, 0.4, 1.0, 0.2, 1.0, 0.2, 0.5, 0.2, 0.5, 0.2, 1.0, 2.98e-08, 1.0, 2.98e-08, 0.5, 0.75, 0.49, 0.9783, 0.3242, 0.8911, 0.05584, 0.6089, 0.05584, 0.5217, 0.3242])
me_cone_000.materials.append(mat_leaves_001)
me_cone_000.materials.append(mat_bark_001)
me_cone_000.use_remesh_fix_poles = True
me_cone_000.use_remesh_preserve_attributes = False
me_cone_000.use_mirror_vertex_groups = False
me_cone_000.update()
me_cone_001 = bpy.data.meshes.new('Cone.001')
me_cone_001.from_pydata([(-0.03301, -0.01927, 2.206), (-0.6071, -0.693, 0.5247), (-0.8023, -0.8697, 0.6845), (-0.8314, 0.3437, 0.5062), (-1.085, 0.4378, 0.6612), (0.07531, 0.8792, 0.5873), (0.05837, 1.113, 0.7635), (0.86, 0.1735, 0.6559), (1.048, 0.2231, 0.8501), (0.4382, -0.7982, 0.6172), (0.516, -1.002, 0.8012), (0.08254, 0.07269, 4.25), (-0.0115, 0.5905, 2.849), (-0.01409, 0.6514, 2.931), (0.5537, 0.1332, 2.866), (0.6109, 0.1457, 2.949), (0.2961, -0.5445, 2.809), (0.3261, -0.6038, 2.886), (-0.4283, -0.5061, 2.757), (-0.475, -0.5612, 2.83), (-0.6184, 0.1955, 2.782), (-0.6852, 0.2146, 2.857), (-0.03301, -0.01927, 3.541), (-0.07225, 0.6536, 1.479), (-0.058, 0.8536, 1.675), (0.5972, 0.2017, 1.457), (0.7863, 0.2836, 1.647), (0.3807, -0.5704, 1.556), (0.5133, -0.6901, 1.772), (-0.4225, -0.5957, 1.64), (-0.4997, -0.722, 1.879), (-0.7024, 0.1608, 1.593), (-0.8528, 0.232, 1.819), (-0.02209, 0.3689, -0.1137), (-0.06048, 0.1607, 1.377), (0.3349, 0.1096, -0.1137), (0.125, 0.08175, 1.377), (0.1985, -0.3101, -0.1137), (0.1072, -0.1191, 1.377), (-0.2427, -0.3101, -0.1137), (-0.08928, -0.1642, 1.377), (-0.3791, 0.1096, -0.1137), (-0.1929, 0.008731, 1.377)], [], [(10, 0, 2), (6, 0, 8), (8, 0, 10), (4, 0, 6), (2, 0, 4), (2, 4, 3, 1), (4, 6, 5, 3), (6, 8, 7, 5), (8, 10, 9, 7), (10, 2, 1, 9), (1, 3, 5, 7, 9), (21, 11, 13), (17, 11, 19), (19, 11, 21), (15, 11, 17), (13, 11, 15), (13, 15, 14, 12), (15, 17, 16, 14), (17, 19, 18, 16), (19, 21, 20, 18), (21, 13, 12, 20), (12, 14, 16, 18, 20), (32, 22, 24), (28, 22, 30), (30, 22, 32), (26, 22, 28), (24, 22, 26), (24, 26, 25, 23), (26, 28, 27, 25), (28, 30, 29, 27), (30, 32, 31, 29), (32, 24, 23, 31), (23, 25, 27, 29, 31), (33, 34, 36, 35), (35, 36, 38, 37), (37, 38, 40, 39), (36, 34, 42, 40, 38), (39, 40, 42, 41), (41, 42, 34, 33), (33, 35, 37, 39, 41)])
me_cone_001.polygons.foreach_set('material_index', [0, 0, 0, 0, 0, 0, 0, 0, 0, 0, 0, 0, 0, 0, 0, 0, 0, 0, 0, 0, 0, 0, 0, 0, 0, 0, 0, 0, 0, 0, 0, 0, 0, 1, 1, 1, 1, 1, 1, 1])
_uv = me_cone_001.uv_layers.new(name='UVMap')
_uv.uv.foreach_set('vector', [0.04697, 0.316, 0.25, 0.25, 0.25, 0.4635, 0.3755, 0.07729, 0.25, 0.25, 0.1245, 0.07729, 0.1245, 0.07729, 0.25, 0.25, 0.04697, 0.316, 0.453, 0.316, 0.25, 0.25, 0.3755, 0.07729, 0.25, 0.4635, 0.25, 0.25, 0.453, 0.316, 0.25, 0.4635, 0.453, 0.316, 0.4446, 0.3486, 0.2836, 0.4656, 0.453, 0.316, 0.3755, 0.07729, 0.4039, 0.09538, 0.4654, 0.2846, 0.3755, 0.07729, 0.1245, 0.07729, 0.1505, 0.05584, 0.3495, 0.05584, 0.1245, 0.07729, 0.04697, 0.316, 0.03459, 0.2846, 0.09608, 0.09538, 0.04697, 0.316, 0.25, 0.4635, 0.2164, 0.4656, 0.05538, 0.3486, 0.75, 0.4193, 0.911, 0.3023, 0.8495, 0.1131, 0.6505, 0.1131, 0.589, 0.3023, 0.03414, 0.3201, 0.25, 0.25, 0.25, 0.477, 0.3834, 0.06638, 0.25, 0.25, 0.1166, 0.06638, 0.1166, 0.06638, 0.25, 0.25, 0.03414, 0.3201, 0.4659, 0.3201, 0.25, 0.25, 0.3834, 0.06638, 0.25, 0.477, 0.25, 0.25, 0.4659, 0.3201, 0.25, 0.477, 0.4659, 0.3201, 0.4617, 0.3362, 0.2665, 0.478, 0.4659, 0.3201, 0.3834, 0.06638, 0.3974, 0.07527, 0.4719, 0.3047, 0.3834, 0.06638, 0.1166, 0.06638, 0.1294, 0.05584, 0.3706, 0.05584, 0.1166, 0.06638, 0.03414, 0.3201, 0.02806, 0.3047, 0.1026, 0.07527, 0.03414, 0.3201, 0.25, 0.477, 0.2335, 0.478, 0.03827, 0.3362, 0.75, 0.4552, 0.9452, 0.3134, 0.8706, 0.08395, 0.6294, 0.08395, 0.5548, 0.3134, 0.04697, 0.316, 0.25, 0.25, 0.25, 0.4635, 0.3755, 0.07729, 0.25, 0.25, 0.1245, 0.07729, 0.1245, 0.07729, 0.25, 0.25, 0.04697, 0.316, 0.453, 0.316, 0.25, 0.25, 0.3755, 0.07729, 0.25, 0.4635, 0.25, 0.25, 0.453, 0.316, 0.25, 0.4635, 0.453, 0.316, 0.4446, 0.3486, 0.2836, 0.4656, 0.453, 0.316, 0.3755, 0.07729, 0.4039, 0.09538, 0.4654, 0.2846, 0.3755, 0.07729, 0.1245, 0.07729, 0.1505, 0.05584, 0.3495, 0.05584, 0.1245, 0.07729, 0.04697, 0.316, 0.03459, 0.2846, 0.09608, 0.09538, 0.04697, 0.316, 0.25, 0.4635, 0.2164, 0.4656, 0.05538, 0.3486, 0.75, 0.4193, 0.911, 0.3023, 0.8495, 0.1131, 0.6505, 0.1131, 0.589, 0.3023, 1.0, 0.5, 1.0, 1.0, 0.8, 1.0, 0.8, 0.5, 0.8, 0.5, 0.8, 1.0, 0.6, 1.0, 0.6, 0.5, 0.6, 0.5, 0.6, 1.0, 0.4, 1.0, 0.4, 0.5, 0.4783, 0.3242, 0.25, 0.49, 0.02175, 0.3242, 0.1089, 0.05584, 0.3911, 0.05584, 0.4, 0.5, 0.4, 1.0, 0.2, 1.0, 0.2, 0.5, 0.2, 0.5, 0.2, 1.0, 2.98e-08, 1.0, 2.98e-08, 0.5, 0.75, 0.49, 0.9783, 0.3242, 0.8911, 0.05584, 0.6089, 0.05584, 0.5217, 0.3242])
me_cone_001.materials.append(mat_leaves_002)
me_cone_001.materials.append(mat_bark_002)
me_cone_001.use_remesh_fix_poles = True
me_cone_001.use_remesh_preserve_attributes = False
me_cone_001.use_mirror_vertex_groups = False
me_cone_001.update()
me_cone_002 = bpy.data.meshes.new('Cone.002')
me_cone_002.from_pydata([(-0.03301, -0.01927, 2.206), (-0.6071, -0.693, 0.5247), (-0.8023, -0.8697, 0.6845), (-0.8314, 0.3437, 0.5062), (-1.085, 0.4378, 0.6612), (0.07531, 0.8792, 0.5873), (0.05837, 1.113, 0.7635), (0.86, 0.1735, 0.6559), (1.048, 0.2231, 0.8501), (0.4382, -0.7982, 0.6172), (0.516, -1.002, 0.8012), (0.08254, 0.07269, 4.25), (-0.0115, 0.5905, 2.849), (-0.01409, 0.6514, 2.931), (0.5537, 0.1332, 2.866), (0.6109, 0.1457, 2.949), (0.2961, -0.5445, 2.809), (0.3261, -0.6038, 2.886), (-0.4283, -0.5061, 2.757), (-0.475, -0.5612, 2.83), (-0.6184, 0.1955, 2.782), (-0.6852, 0.2146, 2.857), (-0.03301, -0.01927, 3.541), (-0.07225, 0.6536, 1.479), (-0.058, 0.8536, 1.675), (0.5972, 0.2017, 1.457), (0.7863, 0.2836, 1.647), (0.3807, -0.5704, 1.556), (0.5133, -0.6901, 1.772), (-0.4225, -0.5957, 1.64), (-0.4997, -0.722, 1.879), (-0.7024, 0.1608, 1.593), (-0.8528, 0.232, 1.819), (-0.02209, 0.3689, -0.1137), (-0.06048, 0.1607, 1.377), (0.3349, 0.1096, -0.1137), (0.125, 0.08175, 1.377), (0.1985, -0.3101, -0.1137), (0.1072, -0.1191, 1.377), (-0.2427, -0.3101, -0.1137), (-0.08928, -0.1642, 1.377), (-0.3791, 0.1096, -0.1137), (-0.1929, 0.008731, 1.377)], [], [(10, 0, 2), (6, 0, 8), (8, 0, 10), (4, 0, 6), (2, 0, 4), (2, 4, 3, 1), (4, 6, 5, 3), (6, 8, 7, 5), (8, 10, 9, 7), (10, 2, 1, 9), (1, 3, 5, 7, 9), (21, 11, 13), (17, 11, 19), (19, 11, 21), (15, 11, 17), (13, 11, 15), (13, 15, 14, 12), (15, 17, 16, 14), (17, 19, 18, 16), (19, 21, 20, 18), (21, 13, 12, 20), (12, 14, 16, 18, 20), (32, 22, 24), (28, 22, 30), (30, 22, 32), (26, 22, 28), (24, 22, 26), (24, 26, 25, 23), (26, 28, 27, 25), (28, 30, 29, 27), (30, 32, 31, 29), (32, 24, 23, 31), (23, 25, 27, 29, 31), (33, 34, 36, 35), (35, 36, 38, 37), (37, 38, 40, 39), (36, 34, 42, 40, 38), (39, 40, 42, 41), (41, 42, 34, 33), (33, 35, 37, 39, 41)])
me_cone_002.polygons.foreach_set('material_index', [0, 0, 0, 0, 0, 0, 0, 0, 0, 0, 0, 0, 0, 0, 0, 0, 0, 0, 0, 0, 0, 0, 0, 0, 0, 0, 0, 0, 0, 0, 0, 0, 0, 1, 1, 1, 1, 1, 1, 1])
_uv = me_cone_002.uv_layers.new(name='UVMap')
_uv.uv.foreach_set('vector', [0.04697, 0.316, 0.25, 0.25, 0.25, 0.4635, 0.3755, 0.07729, 0.25, 0.25, 0.1245, 0.07729, 0.1245, 0.07729, 0.25, 0.25, 0.04697, 0.316, 0.453, 0.316, 0.25, 0.25, 0.3755, 0.07729, 0.25, 0.4635, 0.25, 0.25, 0.453, 0.316, 0.25, 0.4635, 0.453, 0.316, 0.4446, 0.3486, 0.2836, 0.4656, 0.453, 0.316, 0.3755, 0.07729, 0.4039, 0.09538, 0.4654, 0.2846, 0.3755, 0.07729, 0.1245, 0.07729, 0.1505, 0.05584, 0.3495, 0.05584, 0.1245, 0.07729, 0.04697, 0.316, 0.03459, 0.2846, 0.09608, 0.09538, 0.04697, 0.316, 0.25, 0.4635, 0.2164, 0.4656, 0.05538, 0.3486, 0.75, 0.4193, 0.911, 0.3023, 0.8495, 0.1131, 0.6505, 0.1131, 0.589, 0.3023, 0.03414, 0.3201, 0.25, 0.25, 0.25, 0.477, 0.3834, 0.06638, 0.25, 0.25, 0.1166, 0.06638, 0.1166, 0.06638, 0.25, 0.25, 0.03414, 0.3201, 0.4659, 0.3201, 0.25, 0.25, 0.3834, 0.06638, 0.25, 0.477, 0.25, 0.25, 0.4659, 0.3201, 0.25, 0.477, 0.4659, 0.3201, 0.4617, 0.3362, 0.2665, 0.478, 0.4659, 0.3201, 0.3834, 0.06638, 0.3974, 0.07527, 0.4719, 0.3047, 0.3834, 0.06638, 0.1166, 0.06638, 0.1294, 0.05584, 0.3706, 0.05584, 0.1166, 0.06638, 0.03414, 0.3201, 0.02806, 0.3047, 0.1026, 0.07527, 0.03414, 0.3201, 0.25, 0.477, 0.2335, 0.478, 0.03827, 0.3362, 0.75, 0.4552, 0.9452, 0.3134, 0.8706, 0.08395, 0.6294, 0.08395, 0.5548, 0.3134, 0.04697, 0.316, 0.25, 0.25, 0.25, 0.4635, 0.3755, 0.07729, 0.25, 0.25, 0.1245, 0.07729, 0.1245, 0.07729, 0.25, 0.25, 0.04697, 0.316, 0.453, 0.316, 0.25, 0.25, 0.3755, 0.07729, 0.25, 0.4635, 0.25, 0.25, 0.453, 0.316, 0.25, 0.4635, 0.453, 0.316, 0.4446, 0.3486, 0.2836, 0.4656, 0.453, 0.316, 0.3755, 0.07729, 0.4039, 0.09538, 0.4654, 0.2846, 0.3755, 0.07729, 0.1245, 0.07729, 0.1505, 0.05584, 0.3495, 0.05584, 0.1245, 0.07729, 0.04697, 0.316, 0.03459, 0.2846, 0.09608, 0.09538, 0.04697, 0.316, 0.25, 0.4635, 0.2164, 0.4656, 0.05538, 0.3486, 0.75, 0.4193, 0.911, 0.3023, 0.8495, 0.1131, 0.6505, 0.1131, 0.589, 0.3023, 1.0, 0.5, 1.0, 1.0, 0.8, 1.0, 0.8, 0.5, 0.8, 0.5, 0.8, 1.0, 0.6, 1.0, 0.6, 0.5, 0.6, 0.5, 0.6, 1.0, 0.4, 1.0, 0.4, 0.5, 0.4783, 0.3242, 0.25, 0.49, 0.02175, 0.3242, 0.1089, 0.05584, 0.3911, 0.05584, 0.4, 0.5, 0.4, 1.0, 0.2, 1.0, 0.2, 0.5, 0.2, 0.5, 0.2, 1.0, 2.98e-08, 1.0, 2.98e-08, 0.5, 0.75, 0.49, 0.9783, 0.3242, 0.8911, 0.05584, 0.6089, 0.05584, 0.5217, 0.3242])
me_cone_002.materials.append(mat_leaves_003)
me_cone_002.materials.append(mat_bark_003)
me_cone_002.use_remesh_fix_poles = True
me_cone_002.use_remesh_preserve_attributes = False
me_cone_002.use_mirror_vertex_groups = False
me_cone_002.update()
me_cone_003 = bpy.data.meshes.new('Cone.003')
me_cone_003.from_pydata([(-0.03301, -0.01927, 2.206), (-0.6071, -0.693, 0.5247), (-0.8023, -0.8697, 0.6845), (-0.8314, 0.3437, 0.5062), (-1.085, 0.4378, 0.6612), (0.07531, 0.8792, 0.5873), (0.05837, 1.113, 0.7635), (0.86, 0.1735, 0.6559), (1.048, 0.2231, 0.8501), (0.4382, -0.7982, 0.6172), (0.516, -1.002, 0.8012), (0.08254, 0.07269, 4.25), (-0.0115, 0.5905, 2.849), (-0.01409, 0.6514, 2.931), (0.5537, 0.1332, 2.866), (0.6109, 0.1457, 2.949), (0.2961, -0.5445, 2.809), (0.3261, -0.6038, 2.886), (-0.4283, -0.5061, 2.757), (-0.475, -0.5612, 2.83), (-0.6184, 0.1955, 2.782), (-0.6852, 0.2146, 2.857), (-0.03301, -0.01927, 3.541), (-0.07225, 0.6536, 1.479), (-0.058, 0.8536, 1.675), (0.5972, 0.2017, 1.457), (0.7863, 0.2836, 1.647), (0.3807, -0.5704, 1.556), (0.5133, -0.6901, 1.772), (-0.4225, -0.5957, 1.64), (-0.4997, -0.722, 1.879), (-0.7024, 0.1608, 1.593), (-0.8528, 0.232, 1.819), (-0.02209, 0.3689, -0.1137), (-0.06048, 0.1607, 1.377), (0.3349, 0.1096, -0.1137), (0.125, 0.08175, 1.377), (0.1985, -0.3101, -0.1137), (0.1072, -0.1191, 1.377), (-0.2427, -0.3101, -0.1137), (-0.08928, -0.1642, 1.377), (-0.3791, 0.1096, -0.1137), (-0.1929, 0.008731, 1.377)], [], [(10, 0, 2), (6, 0, 8), (8, 0, 10), (4, 0, 6), (2, 0, 4), (2, 4, 3, 1), (4, 6, 5, 3), (6, 8, 7, 5), (8, 10, 9, 7), (10, 2, 1, 9), (1, 3, 5, 7, 9), (21, 11, 13), (17, 11, 19), (19, 11, 21), (15, 11, 17), (13, 11, 15), (13, 15, 14, 12), (15, 17, 16, 14), (17, 19, 18, 16), (19, 21, 20, 18), (21, 13, 12, 20), (12, 14, 16, 18, 20), (32, 22, 24), (28, 22, 30), (30, 22, 32), (26, 22, 28), (24, 22, 26), (24, 26, 25, 23), (26, 28, 27, 25), (28, 30, 29, 27), (30, 32, 31, 29), (32, 24, 23, 31), (23, 25, 27, 29, 31), (33, 34, 36, 35), (35, 36, 38, 37), (37, 38, 40, 39), (36, 34, 42, 40, 38), (39, 40, 42, 41), (41, 42, 34, 33), (33, 35, 37, 39, 41)])
me_cone_003.polygons.foreach_set('material_index', [0, 0, 0, 0, 0, 0, 0, 0, 0, 0, 0, 0, 0, 0, 0, 0, 0, 0, 0, 0, 0, 0, 0, 0, 0, 0, 0, 0, 0, 0, 0, 0, 0, 1, 1, 1, 1, 1, 1, 1])
_uv = me_cone_003.uv_layers.new(name='UVMap')
_uv.uv.foreach_set('vector', [0.04697, 0.316, 0.25, 0.25, 0.25, 0.4635, 0.3755, 0.07729, 0.25, 0.25, 0.1245, 0.07729, 0.1245, 0.07729, 0.25, 0.25, 0.04697, 0.316, 0.453, 0.316, 0.25, 0.25, 0.3755, 0.07729, 0.25, 0.4635, 0.25, 0.25, 0.453, 0.316, 0.25, 0.4635, 0.453, 0.316, 0.4446, 0.3486, 0.2836, 0.4656, 0.453, 0.316, 0.3755, 0.07729, 0.4039, 0.09538, 0.4654, 0.2846, 0.3755, 0.07729, 0.1245, 0.07729, 0.1505, 0.05584, 0.3495, 0.05584, 0.1245, 0.07729, 0.04697, 0.316, 0.03459, 0.2846, 0.09608, 0.09538, 0.04697, 0.316, 0.25, 0.4635, 0.2164, 0.4656, 0.05538, 0.3486, 0.75, 0.4193, 0.911, 0.3023, 0.8495, 0.1131, 0.6505, 0.1131, 0.589, 0.3023, 0.03414, 0.3201, 0.25, 0.25, 0.25, 0.477, 0.3834, 0.06638, 0.25, 0.25, 0.1166, 0.06638, 0.1166, 0.06638, 0.25, 0.25, 0.03414, 0.3201, 0.4659, 0.3201, 0.25, 0.25, 0.3834, 0.06638, 0.25, 0.477, 0.25, 0.25, 0.4659, 0.3201, 0.25, 0.477, 0.4659, 0.3201, 0.4617, 0.3362, 0.2665, 0.478, 0.4659, 0.3201, 0.3834, 0.06638, 0.3974, 0.07527, 0.4719, 0.3047, 0.3834, 0.06638, 0.1166, 0.06638, 0.1294, 0.05584, 0.3706, 0.05584, 0.1166, 0.06638, 0.03414, 0.3201, 0.02806, 0.3047, 0.1026, 0.07527, 0.03414, 0.3201, 0.25, 0.477, 0.2335, 0.478, 0.03827, 0.3362, 0.75, 0.4552, 0.9452, 0.3134, 0.8706, 0.08395, 0.6294, 0.08395, 0.5548, 0.3134, 0.04697, 0.316, 0.25, 0.25, 0.25, 0.4635, 0.3755, 0.07729, 0.25, 0.25, 0.1245, 0.07729, 0.1245, 0.07729, 0.25, 0.25, 0.04697, 0.316, 0.453, 0.316, 0.25, 0.25, 0.3755, 0.07729, 0.25, 0.4635, 0.25, 0.25, 0.453, 0.316, 0.25, 0.4635, 0.453, 0.316, 0.4446, 0.3486, 0.2836, 0.4656, 0.453, 0.316, 0.3755, 0.07729, 0.4039, 0.09538, 0.4654, 0.2846, 0.3755, 0.07729, 0.1245, 0.07729, 0.1505, 0.05584, 0.3495, 0.05584, 0.1245, 0.07729, 0.04697, 0.316, 0.03459, 0.2846, 0.09608, 0.09538, 0.04697, 0.316, 0.25, 0.4635, 0.2164, 0.4656, 0.05538, 0.3486, 0.75, 0.4193, 0.911, 0.3023, 0.8495, 0.1131, 0.6505, 0.1131, 0.589, 0.3023, 1.0, 0.5, 1.0, 1.0, 0.8, 1.0, 0.8, 0.5, 0.8, 0.5, 0.8, 1.0, 0.6, 1.0, 0.6, 0.5, 0.6, 0.5, 0.6, 1.0, 0.4, 1.0, 0.4, 0.5, 0.4783, 0.3242, 0.25, 0.49, 0.02175, 0.3242, 0.1089, 0.05584, 0.3911, 0.05584, 0.4, 0.5, 0.4, 1.0, 0.2, 1.0, 0.2, 0.5, 0.2, 0.5, 0.2, 1.0, 2.98e-08, 1.0, 2.98e-08, 0.5, 0.75, 0.49, 0.9783, 0.3242, 0.8911, 0.05584, 0.6089, 0.05584, 0.5217, 0.3242])
me_cone_003.materials.append(mat_leaves_004)
me_cone_003.materials.append(mat_bark_004)
me_cone_003.use_remesh_fix_poles = True
me_cone_003.use_remesh_preserve_attributes = False
me_cone_003.use_mirror_vertex_groups = False
me_cone_003.update()
me_cone_005 = bpy.data.meshes.new('Cone.005')
me_cone_005.from_pydata([(-0.03301, -0.01927, 2.206), (-0.6071, -0.693, 0.5247), (-0.8023, -0.8697, 0.6845), (-0.8314, 0.3437, 0.5062), (-1.085, 0.4378, 0.6612), (0.07531, 0.8792, 0.5873), (0.05837, 1.113, 0.7635), (0.86, 0.1735, 0.6559), (1.048, 0.2231, 0.8501), (0.4382, -0.7982, 0.6172), (0.516, -1.002, 0.8012), (0.08254, 0.07269, 4.25), (-0.0115, 0.5905, 2.849), (-0.01409, 0.6514, 2.931), (0.5537, 0.1332, 2.866), (0.6109, 0.1457, 2.949), (0.2961, -0.5445, 2.809), (0.3261, -0.6038, 2.886), (-0.4283, -0.5061, 2.757), (-0.475, -0.5612, 2.83), (-0.6184, 0.1955, 2.782), (-0.6852, 0.2146, 2.857), (-0.03301, -0.01927, 3.541), (-0.07225, 0.6536, 1.479), (-0.058, 0.8536, 1.675), (0.5972, 0.2017, 1.457), (0.7863, 0.2836, 1.647), (0.3807, -0.5704, 1.556), (0.5133, -0.6901, 1.772), (-0.4225, -0.5957, 1.64), (-0.4997, -0.722, 1.879), (-0.7024, 0.1608, 1.593), (-0.8528, 0.232, 1.819), (-0.02209, 0.3689, -0.1137), (-0.06048, 0.1607, 1.377), (0.3349, 0.1096, -0.1137), (0.125, 0.08175, 1.377), (0.1985, -0.3101, -0.1137), (0.1072, -0.1191, 1.377), (-0.2427, -0.3101, -0.1137), (-0.08928, -0.1642, 1.377), (-0.3791, 0.1096, -0.1137), (-0.1929, 0.008731, 1.377)], [], [(10, 0, 2), (6, 0, 8), (8, 0, 10), (4, 0, 6), (2, 0, 4), (2, 4, 3, 1), (4, 6, 5, 3), (6, 8, 7, 5), (8, 10, 9, 7), (10, 2, 1, 9), (1, 3, 5, 7, 9), (21, 11, 13), (17, 11, 19), (19, 11, 21), (15, 11, 17), (13, 11, 15), (13, 15, 14, 12), (15, 17, 16, 14), (17, 19, 18, 16), (19, 21, 20, 18), (21, 13, 12, 20), (12, 14, 16, 18, 20), (32, 22, 24), (28, 22, 30), (30, 22, 32), (26, 22, 28), (24, 22, 26), (24, 26, 25, 23), (26, 28, 27, 25), (28, 30, 29, 27), (30, 32, 31, 29), (32, 24, 23, 31), (23, 25, 27, 29, 31), (33, 34, 36, 35), (35, 36, 38, 37), (37, 38, 40, 39), (36, 34, 42, 40, 38), (39, 40, 42, 41), (41, 42, 34, 33), (33, 35, 37, 39, 41)])
me_cone_005.polygons.foreach_set('material_index', [0, 0, 0, 0, 0, 0, 0, 0, 0, 0, 0, 0, 0, 0, 0, 0, 0, 0, 0, 0, 0, 0, 0, 0, 0, 0, 0, 0, 0, 0, 0, 0, 0, 1, 1, 1, 1, 1, 1, 1])
_uv = me_cone_005.uv_layers.new(name='UVMap')
_uv.uv.foreach_set('vector', [0.04697, 0.316, 0.25, 0.25, 0.25, 0.4635, 0.3755, 0.07729, 0.25, 0.25, 0.1245, 0.07729, 0.1245, 0.07729, 0.25, 0.25, 0.04697, 0.316, 0.453, 0.316, 0.25, 0.25, 0.3755, 0.07729, 0.25, 0.4635, 0.25, 0.25, 0.453, 0.316, 0.25, 0.4635, 0.453, 0.316, 0.4446, 0.3486, 0.2836, 0.4656, 0.453, 0.316, 0.3755, 0.07729, 0.4039, 0.09538, 0.4654, 0.2846, 0.3755, 0.07729, 0.1245, 0.07729, 0.1505, 0.05584, 0.3495, 0.05584, 0.1245, 0.07729, 0.04697, 0.316, 0.03459, 0.2846, 0.09608, 0.09538, 0.04697, 0.316, 0.25, 0.4635, 0.2164, 0.4656, 0.05538, 0.3486, 0.75, 0.4193, 0.911, 0.3023, 0.8495, 0.1131, 0.6505, 0.1131, 0.589, 0.3023, 0.03414, 0.3201, 0.25, 0.25, 0.25, 0.477, 0.3834, 0.06638, 0.25, 0.25, 0.1166, 0.06638, 0.1166, 0.06638, 0.25, 0.25, 0.03414, 0.3201, 0.4659, 0.3201, 0.25, 0.25, 0.3834, 0.06638, 0.25, 0.477, 0.25, 0.25, 0.4659, 0.3201, 0.25, 0.477, 0.4659, 0.3201, 0.4617, 0.3362, 0.2665, 0.478, 0.4659, 0.3201, 0.3834, 0.06638, 0.3974, 0.07527, 0.4719, 0.3047, 0.3834, 0.06638, 0.1166, 0.06638, 0.1294, 0.05584, 0.3706, 0.05584, 0.1166, 0.06638, 0.03414, 0.3201, 0.02806, 0.3047, 0.1026, 0.07527, 0.03414, 0.3201, 0.25, 0.477, 0.2335, 0.478, 0.03827, 0.3362, 0.75, 0.4552, 0.9452, 0.3134, 0.8706, 0.08395, 0.6294, 0.08395, 0.5548, 0.3134, 0.04697, 0.316, 0.25, 0.25, 0.25, 0.4635, 0.3755, 0.07729, 0.25, 0.25, 0.1245, 0.07729, 0.1245, 0.07729, 0.25, 0.25, 0.04697, 0.316, 0.453, 0.316, 0.25, 0.25, 0.3755, 0.07729, 0.25, 0.4635, 0.25, 0.25, 0.453, 0.316, 0.25, 0.4635, 0.453, 0.316, 0.4446, 0.3486, 0.2836, 0.4656, 0.453, 0.316, 0.3755, 0.07729, 0.4039, 0.09538, 0.4654, 0.2846, 0.3755, 0.07729, 0.1245, 0.07729, 0.1505, 0.05584, 0.3495, 0.05584, 0.1245, 0.07729, 0.04697, 0.316, 0.03459, 0.2846, 0.09608, 0.09538, 0.04697, 0.316, 0.25, 0.4635, 0.2164, 0.4656, 0.05538, 0.3486, 0.75, 0.4193, 0.911, 0.3023, 0.8495, 0.1131, 0.6505, 0.1131, 0.589, 0.3023, 1.0, 0.5, 1.0, 1.0, 0.8, 1.0, 0.8, 0.5, 0.8, 0.5, 0.8, 1.0, 0.6, 1.0, 0.6, 0.5, 0.6, 0.5, 0.6, 1.0, 0.4, 1.0, 0.4, 0.5, 0.4783, 0.3242, 0.25, 0.49, 0.02175, 0.3242, 0.1089, 0.05584, 0.3911, 0.05584, 0.4, 0.5, 0.4, 1.0, 0.2, 1.0, 0.2, 0.5, 0.2, 0.5, 0.2, 1.0, 2.98e-08, 1.0, 2.98e-08, 0.5, 0.75, 0.49, 0.9783, 0.3242, 0.8911, 0.05584, 0.6089, 0.05584, 0.5217, 0.3242])
me_cone_005.materials.append(mat_leaves_005)
me_cone_005.materials.append(mat_bark_005)
me_cone_005.use_remesh_fix_poles = True
me_cone_005.use_remesh_preserve_attributes = False
me_cone_005.use_mirror_vertex_groups = False
me_cone_005.update()
me_plane_003 = bpy.data.meshes.new('Plane.003')
me_plane_003.from_pydata([(-0.8368, 0.2781, 0.3287), (-0.8818, 0.5279, 0.3287), (-0.7424, 0.676, 0.3287), (-0.6645, 0.1551, 0.3287), (-0.7424, 0.676, 0.0), (-0.8818, 0.5279, 0.0), (-0.8368, 0.2781, 0.0), (-0.6645, 0.1551, 0.0), (-0.4731, -0.0655, 0.0), (-0.536, -0.2811, 0.0), (-0.557, -0.5247, 0.0), (-0.4018, -0.7062, 0.0), (-0.2332, -0.7442, 0.0), (-0.08787, -0.7001, 0.0), (0.01281, -0.5203, 0.0), (0.1275, -0.4536, 0.0), (0.2493, -0.4387, 0.0), (0.449, -0.4159, 0.0), (0.6805, -0.3488, 0.0), (0.7222, -0.1119, 0.0), (0.6594, 0.1074, 0.0), (0.4598, 0.2713, 0.0), (0.3893, 0.5375, 0.0), (0.2266, 0.791, 0.0), (-0.03192, 0.8343, 0.0), (-0.3308, 0.6831, 0.0), (-0.5472, 0.8164, 0.0), (-0.4731, -0.0655, 0.3287), (-0.536, -0.2811, 0.3287), (-0.557, -0.5247, 0.3287), (-0.4018, -0.7062, 0.3287), (-0.2332, -0.7442, 0.3287), (-0.08787, -0.7001, 0.3287), (0.01281, -0.5203, 0.3287), (0.1275, -0.4536, 0.3287), (0.2493, -0.4387, 0.3287), (0.449, -0.4159, 0.3287), (0.6805, -0.3488, 0.3287), (0.7222, -0.1119, 0.3287), (0.6594, 0.1074, 0.3287), (0.4598, 0.2713, 0.3287), (0.3893, 0.5375, 0.3287), (0.2266, 0.791, 0.3287), (-0.03192, 0.8343, 0.3287), (-0.3308, 0.6831, 0.3287), (-0.5472, 0.8164, 0.3287)], [], [(39, 40, 41, 42, 43, 44, 45, 2, 1, 0, 3, 27, 28, 29, 30, 31, 32, 33, 34, 35, 36, 37, 38), (15, 16, 35, 34), (22, 23, 42, 41), (20, 19, 18, 17, 16, 15, 14, 13, 12, 11, 10, 9, 8, 7, 6, 5, 4, 26, 25, 24, 23, 22, 21), (8, 9, 28, 27), (23, 24, 43, 42), (16, 17, 36, 35), (9, 10, 29, 28), (24, 25, 44, 43), (17, 18, 37, 36), (10, 11, 30, 29), (25, 26, 45, 44), (18, 19, 38, 37), (11, 12, 31, 30), (26, 4, 2, 45), (4, 5, 1, 2), (19, 20, 39, 38), (12, 13, 32, 31), (5, 6, 0, 1), (20, 21, 40, 39), (13, 14, 33, 32), (6, 7, 3, 0), (21, 22, 41, 40), (14, 15, 34, 33), (7, 8, 27, 3)])
_uv = me_plane_003.uv_layers.new(name='UVMap')
_uv.uv.foreach_set('vector', [0.8297, 0.5537, 0.7299, 0.6356, 0.6946, 0.7688, 0.6133, 0.8955, 0.484, 0.9172, 0.3346, 0.8416, 0.2264, 0.9082, 0.1288, 0.838, 0.05908, 0.764, 0.08162, 0.6391, 0.1678, 0.5775, 0.2635, 0.4672, 0.232, 0.3594, 0.2215, 0.2377, 0.2991, 0.1469, 0.3834, 0.1279, 0.4561, 0.1499, 0.5064, 0.2398, 0.5638, 0.2732, 0.6247, 0.2807, 0.7245, 0.2921, 0.8402, 0.3256, 0.8611, 0.444, 0.5638, 0.2732, 0.6247, 0.2807, 0.6247, 0.2807, 0.5638, 0.2732, 0.6946, 0.7688, 0.6133, 0.8955, 0.6133, 0.8955, 0.6946, 0.7688, 0.8297, 0.5537, 0.8611, 0.444, 0.8402, 0.3256, 0.7245, 0.2921, 0.6247, 0.2807, 0.5638, 0.2732, 0.5064, 0.2398, 0.4561, 0.1499, 0.3834, 0.1279, 0.2991, 0.1469, 0.2215, 0.2377, 0.232, 0.3594, 0.2635, 0.4672, 0.1678, 0.5775, 0.08162, 0.6391, 0.05908, 0.764, 0.1288, 0.838, 0.2264, 0.9082, 0.3346, 0.8416, 0.484, 0.9172, 0.6133, 0.8955, 0.6946, 0.7688, 0.7299, 0.6356, 0.2635, 0.4672, 0.232, 0.3594, 0.232, 0.3594, 0.2635, 0.4672, 0.6133, 0.8955, 0.484, 0.9172, 0.484, 0.9172, 0.6133, 0.8955, 0.6247, 0.2807, 0.7245, 0.2921, 0.7245, 0.2921, 0.6247, 0.2807, 0.232, 0.3594, 0.2215, 0.2377, 0.2215, 0.2377, 0.232, 0.3594, 0.484, 0.9172, 0.3346, 0.8416, 0.3346, 0.8416, 0.484, 0.9172, 0.7245, 0.2921, 0.8402, 0.3256, 0.8402, 0.3256, 0.7245, 0.2921, 0.2215, 0.2377, 0.2991, 0.1469, 0.2991, 0.1469, 0.2215, 0.2377, 0.3346, 0.8416, 0.2264, 0.9082, 0.2264, 0.9082, 0.3346, 0.8416, 0.8402, 0.3256, 0.8611, 0.444, 0.8611, 0.444, 0.8402, 0.3256, 0.2991, 0.1469, 0.3834, 0.1279, 0.3834, 0.1279, 0.2991, 0.1469, 0.2264, 0.9082, 0.1288, 0.838, 0.1288, 0.838, 0.2264, 0.9082, 0.1288, 0.838, 0.05908, 0.764, 0.05908, 0.764, 0.1288, 0.838, 0.8611, 0.444, 0.8297, 0.5537, 0.8297, 0.5537, 0.8611, 0.444, 0.3834, 0.1279, 0.4561, 0.1499, 0.4561, 0.1499, 0.3834, 0.1279, 0.05908, 0.764, 0.08162, 0.6391, 0.08162, 0.6391, 0.05908, 0.764, 0.8297, 0.5537, 0.7299, 0.6356, 0.7299, 0.6356, 0.8297, 0.5537, 0.4561, 0.1499, 0.5064, 0.2398, 0.5064, 0.2398, 0.4561, 0.1499, 0.08162, 0.6391, 0.1678, 0.5775, 0.1678, 0.5775, 0.08162, 0.6391, 0.7299, 0.6356, 0.6946, 0.7688, 0.6946, 0.7688, 0.7299, 0.6356, 0.5064, 0.2398, 0.5638, 0.2732, 0.5638, 0.2732, 0.5064, 0.2398, 0.1678, 0.5775, 0.2635, 0.4672, 0.2635, 0.4672, 0.1678, 0.5775])
me_plane_003.materials.append(mat_material_001)
me_plane_003.use_remesh_fix_poles = True
me_plane_003.use_remesh_preserve_attributes = False
me_plane_003.use_mirror_vertex_groups = False
me_plane_003.update()
me_plane_004 = bpy.data.meshes.new('Plane.004')
me_plane_004.from_pydata([(-0.8368, 0.2781, 0.3287), (-0.8818, 0.5279, 0.3287), (-0.7424, 0.676, 0.3287), (-0.6645, 0.1551, 0.3287), (-0.7424, 0.676, 0.0), (-0.8818, 0.5279, 0.0), (-0.8368, 0.2781, 0.0), (-0.6645, 0.1551, 0.0), (-0.4731, -0.0655, 0.0), (-0.536, -0.2811, 0.0), (-0.557, -0.5247, 0.0), (-0.4018, -0.7062, 0.0), (-0.2332, -0.7442, 0.0), (-0.08787, -0.7001, 0.0), (0.01281, -0.5203, 0.0), (0.1275, -0.4536, 0.0), (0.2493, -0.4387, 0.0), (0.449, -0.4159, 0.0), (0.6805, -0.3488, 0.0), (0.7222, -0.1119, 0.0), (0.6594, 0.1074, 0.0), (0.4598, 0.2713, 0.0), (0.3893, 0.5375, 0.0), (0.2266, 0.791, 0.0), (-0.03192, 0.8343, 0.0), (-0.3308, 0.6831, 0.0), (-0.5472, 0.8164, 0.0), (-0.4731, -0.0655, 0.3287), (-0.536, -0.2811, 0.3287), (-0.557, -0.5247, 0.3287), (-0.4018, -0.7062, 0.3287), (-0.2332, -0.7442, 0.3287), (-0.08787, -0.7001, 0.3287), (0.01281, -0.5203, 0.3287), (0.1275, -0.4536, 0.3287), (0.2493, -0.4387, 0.3287), (0.449, -0.4159, 0.3287), (0.6805, -0.3488, 0.3287), (0.7222, -0.1119, 0.3287), (0.6594, 0.1074, 0.3287), (0.4598, 0.2713, 0.3287), (0.3893, 0.5375, 0.3287), (0.2266, 0.791, 0.3287), (-0.03192, 0.8343, 0.3287), (-0.3308, 0.6831, 0.3287), (-0.5472, 0.8164, 0.3287), (-0.6283, 0.1461, 0.5006), (-0.4492, -0.06026, 0.5006), (-0.7895, 0.2613, 0.5006), (-0.5081, -0.2621, 0.5006), (-0.5277, -0.4899, 0.5006), (-0.8317, 0.495, 0.5006), (-0.7012, 0.6336, 0.5006), (-0.3826, -0.6598, 0.5006), (-0.2248, -0.6953, 0.5006), (-0.08878, -0.6541, 0.5006), (0.005425, -0.4859, 0.5006), (0.1128, -0.4234, 0.5006), (0.2267, -0.4095, 0.5006), (0.4136, -0.3881, 0.5006), (0.6302, -0.3254, 0.5006), (0.6692, -0.1037, 0.5006), (0.6105, 0.1015, 0.5006), (0.4237, 0.2548, 0.5006), (0.3577, 0.504, 0.5006), (0.2054, 0.7412, 0.5006), (-0.03643, 0.7817, 0.5006), (-0.3161, 0.6403, 0.5006), (-0.5186, 0.7649, 0.5006)], [], [(41, 42, 65, 64), (15, 16, 35, 34), (22, 23, 42, 41), (20, 19, 18, 17, 16, 15, 14, 13, 12, 11, 10, 9, 8, 7, 6, 5, 4, 26, 25, 24, 23, 22, 21), (8, 9, 28, 27), (23, 24, 43, 42), (16, 17, 36, 35), (9, 10, 29, 28), (24, 25, 44, 43), (17, 18, 37, 36), (10, 11, 30, 29), (25, 26, 45, 44), (18, 19, 38, 37), (11, 12, 31, 30), (26, 4, 2, 45), (4, 5, 1, 2), (19, 20, 39, 38), (12, 13, 32, 31), (5, 6, 0, 1), (20, 21, 40, 39), (13, 14, 33, 32), (6, 7, 3, 0), (21, 22, 41, 40), (14, 15, 34, 33), (7, 8, 27, 3), (62, 63, 64, 65, 66, 67, 68, 52, 51, 48, 46, 47, 49, 50, 53, 54, 55, 56, 57, 58, 59, 60, 61), (34, 35, 58, 57), (1, 0, 48, 51), (42, 43, 66, 65), (35, 36, 59, 58), (2, 1, 51, 52), (43, 44, 67, 66), (36, 37, 60, 59), (29, 30, 53, 50), (44, 45, 68, 67), (37, 38, 61, 60), (3, 27, 47, 46), (30, 31, 54, 53), (45, 2, 52, 68), (38, 39, 62, 61), (0, 3, 46, 48), (31, 32, 55, 54), (39, 40, 63, 62), (28, 29, 50, 49), (32, 33, 56, 55), (40, 41, 64, 63), (27, 28, 49, 47), (33, 34, 57, 56)])
_uv = me_plane_004.uv_layers.new(name='UVMap')
_uv.uv.foreach_set('vector', [0.6946, 0.7688, 0.6133, 0.8955, 0.6133, 0.8955, 0.6946, 0.7688, 0.5638, 0.2732, 0.6247, 0.2807, 0.6247, 0.2807, 0.5638, 0.2732, 0.6946, 0.7688, 0.6133, 0.8955, 0.6133, 0.8955, 0.6946, 0.7688, 0.8297, 0.5537, 0.8611, 0.444, 0.8402, 0.3256, 0.7245, 0.2921, 0.6247, 0.2807, 0.5638, 0.2732, 0.5064, 0.2398, 0.4561, 0.1499, 0.3834, 0.1279, 0.2991, 0.1469, 0.2215, 0.2377, 0.232, 0.3594, 0.2635, 0.4672, 0.1678, 0.5775, 0.08162, 0.6391, 0.05908, 0.764, 0.1288, 0.838, 0.2264, 0.9082, 0.3346, 0.8416, 0.484, 0.9172, 0.6133, 0.8955, 0.6946, 0.7688, 0.7299, 0.6356, 0.2635, 0.4672, 0.232, 0.3594, 0.232, 0.3594, 0.2635, 0.4672, 0.6133, 0.8955, 0.484, 0.9172, 0.484, 0.9172, 0.6133, 0.8955, 0.6247, 0.2807, 0.7245, 0.2921, 0.7245, 0.2921, 0.6247, 0.2807, 0.232, 0.3594, 0.2215, 0.2377, 0.2215, 0.2377, 0.232, 0.3594, 0.484, 0.9172, 0.3346, 0.8416, 0.3346, 0.8416, 0.484, 0.9172, 0.7245, 0.2921, 0.8402, 0.3256, 0.8402, 0.3256, 0.7245, 0.2921, 0.2215, 0.2377, 0.2991, 0.1469, 0.2991, 0.1469, 0.2215, 0.2377, 0.3346, 0.8416, 0.2264, 0.9082, 0.2264, 0.9082, 0.3346, 0.8416, 0.8402, 0.3256, 0.8611, 0.444, 0.8611, 0.444, 0.8402, 0.3256, 0.2991, 0.1469, 0.3834, 0.1279, 0.3834, 0.1279, 0.2991, 0.1469, 0.2264, 0.9082, 0.1288, 0.838, 0.1288, 0.838, 0.2264, 0.9082, 0.1288, 0.838, 0.05908, 0.764, 0.05908, 0.764, 0.1288, 0.838, 0.8611, 0.444, 0.8297, 0.5537, 0.8297, 0.5537, 0.8611, 0.444, 0.3834, 0.1279, 0.4561, 0.1499, 0.4561, 0.1499, 0.3834, 0.1279, 0.05908, 0.764, 0.08162, 0.6391, 0.08162, 0.6391, 0.05908, 0.764, 0.8297, 0.5537, 0.7299, 0.6356, 0.7299, 0.6356, 0.8297, 0.5537, 0.4561, 0.1499, 0.5064, 0.2398, 0.5064, 0.2398, 0.4561, 0.1499, 0.08162, 0.6391, 0.1678, 0.5775, 0.1678, 0.5775, 0.08162, 0.6391, 0.7299, 0.6356, 0.6946, 0.7688, 0.6946, 0.7688, 0.7299, 0.6356, 0.5064, 0.2398, 0.5638, 0.2732, 0.5638, 0.2732, 0.5064, 0.2398, 0.1678, 0.5775, 0.2635, 0.4672, 0.2635, 0.4672, 0.1678, 0.5775, 0.8297, 0.5537, 0.7299, 0.6356, 0.6946, 0.7688, 0.6133, 0.8955, 0.484, 0.9172, 0.3346, 0.8416, 0.2264, 0.9082, 0.1288, 0.838, 0.05908, 0.764, 0.08162, 0.6391, 0.1678, 0.5775, 0.2635, 0.4672, 0.232, 0.3594, 0.2215, 0.2377, 0.2991, 0.1469, 0.3834, 0.1279, 0.4561, 0.1499, 0.5064, 0.2398, 0.5638, 0.2732, 0.6247, 0.2807, 0.7245, 0.2921, 0.8402, 0.3256, 0.8611, 0.444, 0.5638, 0.2732, 0.6247, 0.2807, 0.6247, 0.2807, 0.5638, 0.2732, 0.05908, 0.764, 0.08162, 0.6391, 0.08162, 0.6391, 0.05908, 0.764, 0.6133, 0.8955, 0.484, 0.9172, 0.484, 0.9172, 0.6133, 0.8955, 0.6247, 0.2807, 0.7245, 0.2921, 0.7245, 0.2921, 0.6247, 0.2807, 0.1288, 0.838, 0.05908, 0.764, 0.05908, 0.764, 0.1288, 0.838, 0.484, 0.9172, 0.3346, 0.8416, 0.3346, 0.8416, 0.484, 0.9172, 0.7245, 0.2921, 0.8402, 0.3256, 0.8402, 0.3256, 0.7245, 0.2921, 0.2215, 0.2377, 0.2991, 0.1469, 0.2991, 0.1469, 0.2215, 0.2377, 0.3346, 0.8416, 0.2264, 0.9082, 0.2264, 0.9082, 0.3346, 0.8416, 0.8402, 0.3256, 0.8611, 0.444, 0.8611, 0.444, 0.8402, 0.3256, 0.1678, 0.5775, 0.2635, 0.4672, 0.2635, 0.4672, 0.1678, 0.5775, 0.2991, 0.1469, 0.3834, 0.1279, 0.3834, 0.1279, 0.2991, 0.1469, 0.2264, 0.9082, 0.1288, 0.838, 0.1288, 0.838, 0.2264, 0.9082, 0.8611, 0.444, 0.8297, 0.5537, 0.8297, 0.5537, 0.8611, 0.444, 0.08162, 0.6391, 0.1678, 0.5775, 0.1678, 0.5775, 0.08162, 0.6391, 0.3834, 0.1279, 0.4561, 0.1499, 0.4561, 0.1499, 0.3834, 0.1279, 0.8297, 0.5537, 0.7299, 0.6356, 0.7299, 0.6356, 0.8297, 0.5537, 0.232, 0.3594, 0.2215, 0.2377, 0.2215, 0.2377, 0.232, 0.3594, 0.4561, 0.1499, 0.5064, 0.2398, 0.5064, 0.2398, 0.4561, 0.1499, 0.7299, 0.6356, 0.6946, 0.7688, 0.6946, 0.7688, 0.7299, 0.6356, 0.2635, 0.4672, 0.232, 0.3594, 0.232, 0.3594, 0.2635, 0.4672, 0.5064, 0.2398, 0.5638, 0.2732, 0.5638, 0.2732, 0.5064, 0.2398])
me_plane_004.materials.append(mat_ground)
me_plane_004.use_remesh_fix_poles = True
me_plane_004.use_remesh_preserve_attributes = False
me_plane_004.use_mirror_vertex_groups = False
me_plane_004.update()

# ---- objects
ob_ground = bpy.data.objects.new('Ground', me_plane)
ob_water = bpy.data.objects.new('Water', me_plane_001)
ob_grass = bpy.data.objects.new('Grass', me_plane_002)
ob_tree = bpy.data.objects.new('Tree', me_cone_004)
ob_tree_001 = bpy.data.objects.new('Tree.001', me_cone_000)
ob_tree_002 = bpy.data.objects.new('Tree.002', me_cone_001)
ob_tree_003 = bpy.data.objects.new('Tree.003', me_cone_002)
ob_tree_004 = bpy.data.objects.new('Tree.004', me_cone_003)
ob_tree_005 = bpy.data.objects.new('Tree.005', me_cone_005)
ob_plane = bpy.data.objects.new('Plane', me_plane_003)
ob_plane_001 = bpy.data.objects.new('Plane.001', me_plane_004)

# ---- transforms, parenting, visibility, modifiers, constraints
ob_ground.location = (0.0, 0.0, 0.0)
ob_ground.scale = (20.0, 20.0, 20.0)
ob_ground.lineart.crease_threshold = 0.0
ob_water.location = (0.0, 0.0, -1.0)
ob_water.scale = (100.0, 100.0, 100.0)
ob_water.lineart.crease_threshold = 0.0
ob_grass.location = (1.246, 2.94, 3.672e-05)
ob_grass.lineart.crease_threshold = 0.0
ob_tree.location = (0.0, 0.0, 0.0)
ob_tree.color = (0.01444, 0.1095, 0.006049, 1.0)
ob_tree.lineart.crease_threshold = 0.0
ob_tree_001.location = (-2.159, -5.402, -2.384e-07)
ob_tree_001.color = (0.01444, 0.1095, 0.006049, 1.0)
ob_tree_001.lineart.crease_threshold = 0.0
ob_tree_002.location = (-7.235, -1.861, -2.384e-07)
ob_tree_002.color = (0.01444, 0.1095, 0.006049, 1.0)
ob_tree_002.lineart.crease_threshold = 0.0
ob_tree_003.location = (-6.824, 3.99, -2.98e-07)
ob_tree_003.color = (0.01444, 0.1095, 0.006049, 1.0)
ob_tree_003.lineart.crease_threshold = 0.0
ob_tree_004.location = (-2.073, 5.862, -2.384e-07)
ob_tree_004.color = (0.01444, 0.1095, 0.006049, 1.0)
ob_tree_004.lineart.crease_threshold = 0.0
ob_tree_005.location = (4.303, -3.485, -2.384e-07)
ob_tree_005.color = (0.01444, 0.1095, 0.006049, 1.0)
ob_tree_005.lineart.crease_threshold = 0.0
ob_plane.location = (13.23, 10.41, 3.672e-05)
ob_plane.scale = (12.17, 12.17, 12.17)
ob_plane.lineart.crease_threshold = 0.0
ob_plane_001.location = (13.23, 10.41, 3.79)
ob_plane_001.scale = (12.37, 12.37, 1.313)
ob_plane_001.lineart.crease_threshold = 0.0

# ---- collection membership
col_collection.objects.link(ob_ground)
col_collection.objects.link(ob_water)
col_collection.objects.link(ob_grass)
col_trees.objects.link(ob_tree)
col_trees.objects.link(ob_tree_001)
col_trees.objects.link(ob_tree_002)
col_trees.objects.link(ob_tree_003)
col_trees.objects.link(ob_tree_004)
col_trees.objects.link(ob_tree_005)
col_trees.objects.link(ob_plane)
col_trees.objects.link(ob_plane_001)

# ---- scene / render settings (as saved in the file)
scene.frame_start = 1; scene.frame_end = 250; scene.frame_set(0)
scene.render.engine = 'BLENDER_EEVEE_NEXT'
scene.cycles.use_denoising = False
scene.cycles.samples = 128
scene.cycles.sampling_pattern = 'TABULATED_SOBOL'
scene.cycles.use_adaptive_sampling = False
scene.cycles.use_light_tree = False
scene.view_settings.view_transform = 'Filmic'
bpy.context.view_layer.update()

# ---- added for rendering (the .blend has no active camera and no usable light): camera, sun
cam_auto = bpy.data.cameras.new('AutoCamera')
cam_auto.lens = 50.0
cam_auto.sensor_width = 36.0
cam_auto.clip_end = 4593.55
ob_auto_camera = bpy.data.objects.new('AutoCamera', cam_auto)
scene.collection.objects.link(ob_auto_camera)
ob_auto_camera.location = (261.742, -314.09, 211.117)
ob_auto_camera.rotation_euler = (1.09748, -7.21219e-08, 0.694738)
scene.camera = ob_auto_camera
light_auto_sun = bpy.data.lights.new('AutoSun', 'SUN')
light_auto_sun.energy = 3.0
light_auto_sun.angle = 0.0523599
ob_auto_sun = bpy.data.objects.new('AutoSun', light_auto_sun)
scene.collection.objects.link(ob_auto_sun)
ob_auto_sun.rotation_euler = (0.872665, 0.174533, 0.523599)
bpy.context.view_layer.update()
